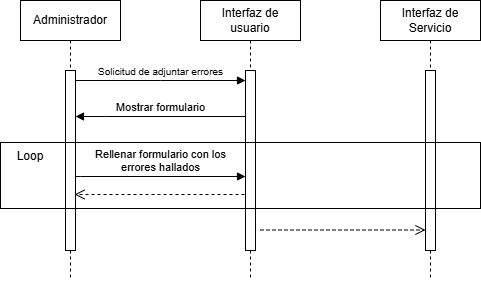

The diagram above was exported from draw.io. Its source (the exported page's mxGraphModel, read from the mxfile embedded in the PNG):
<mxGraphModel dx="1290" dy="620" grid="1" gridSize="10" guides="1" tooltips="1" connect="1" arrows="1" fold="1" page="1" pageScale="1" pageWidth="850" pageHeight="1100" math="0" shadow="0">
  <root>
    <mxCell id="0" />
    <mxCell id="1" parent="0" />
    <mxCell id="aM9ryv3xv72pqoxQDRHE-1" value="Administrador" style="shape=umlLifeline;perimeter=lifelinePerimeter;whiteSpace=wrap;html=1;container=0;dropTarget=0;collapsible=0;recursiveResize=0;outlineConnect=0;portConstraint=eastwest;newEdgeStyle={&quot;edgeStyle&quot;:&quot;elbowEdgeStyle&quot;,&quot;elbow&quot;:&quot;vertical&quot;,&quot;curved&quot;:0,&quot;rounded&quot;:0};" parent="1" vertex="1">
      <mxGeometry x="40" y="40" width="100" height="280" as="geometry" />
    </mxCell>
    <mxCell id="aM9ryv3xv72pqoxQDRHE-2" value="" style="html=1;points=[];perimeter=orthogonalPerimeter;outlineConnect=0;targetShapes=umlLifeline;portConstraint=eastwest;newEdgeStyle={&quot;edgeStyle&quot;:&quot;elbowEdgeStyle&quot;,&quot;elbow&quot;:&quot;vertical&quot;,&quot;curved&quot;:0,&quot;rounded&quot;:0};" parent="aM9ryv3xv72pqoxQDRHE-1" vertex="1">
      <mxGeometry x="45" y="70" width="10" height="180" as="geometry" />
    </mxCell>
    <mxCell id="aM9ryv3xv72pqoxQDRHE-5" value="Interfaz de usuario" style="shape=umlLifeline;perimeter=lifelinePerimeter;whiteSpace=wrap;html=1;container=0;dropTarget=0;collapsible=0;recursiveResize=0;outlineConnect=0;portConstraint=eastwest;newEdgeStyle={&quot;edgeStyle&quot;:&quot;elbowEdgeStyle&quot;,&quot;elbow&quot;:&quot;vertical&quot;,&quot;curved&quot;:0,&quot;rounded&quot;:0};" parent="1" vertex="1">
      <mxGeometry x="220" y="40" width="100" height="280" as="geometry" />
    </mxCell>
    <mxCell id="aM9ryv3xv72pqoxQDRHE-6" value="" style="html=1;points=[];perimeter=orthogonalPerimeter;outlineConnect=0;targetShapes=umlLifeline;portConstraint=eastwest;newEdgeStyle={&quot;edgeStyle&quot;:&quot;elbowEdgeStyle&quot;,&quot;elbow&quot;:&quot;vertical&quot;,&quot;curved&quot;:0,&quot;rounded&quot;:0};" parent="aM9ryv3xv72pqoxQDRHE-5" vertex="1">
      <mxGeometry x="45" y="70" width="10" height="180" as="geometry" />
    </mxCell>
    <mxCell id="aM9ryv3xv72pqoxQDRHE-7" value="&lt;font style=&quot;font-size: 10px;&quot;&gt;Solicitud de adjuntar errores&lt;/font&gt;" style="html=1;verticalAlign=bottom;endArrow=block;edgeStyle=elbowEdgeStyle;elbow=vertical;curved=0;rounded=0;" parent="1" source="aM9ryv3xv72pqoxQDRHE-2" target="aM9ryv3xv72pqoxQDRHE-6" edge="1">
      <mxGeometry relative="1" as="geometry">
        <mxPoint x="195" y="130" as="sourcePoint" />
        <Array as="points">
          <mxPoint x="180" y="120" />
        </Array>
        <mxPoint as="offset" />
      </mxGeometry>
    </mxCell>
    <mxCell id="SshzttNIEOMJdES95IZK-1" value="Interfaz de Servicio" style="shape=umlLifeline;perimeter=lifelinePerimeter;whiteSpace=wrap;html=1;container=0;dropTarget=0;collapsible=0;recursiveResize=0;outlineConnect=0;portConstraint=eastwest;newEdgeStyle={&quot;edgeStyle&quot;:&quot;elbowEdgeStyle&quot;,&quot;elbow&quot;:&quot;vertical&quot;,&quot;curved&quot;:0,&quot;rounded&quot;:0};" parent="1" vertex="1">
      <mxGeometry x="400" y="40" width="100" height="280" as="geometry" />
    </mxCell>
    <mxCell id="SshzttNIEOMJdES95IZK-2" value="" style="html=1;points=[];perimeter=orthogonalPerimeter;outlineConnect=0;targetShapes=umlLifeline;portConstraint=eastwest;newEdgeStyle={&quot;edgeStyle&quot;:&quot;elbowEdgeStyle&quot;,&quot;elbow&quot;:&quot;vertical&quot;,&quot;curved&quot;:0,&quot;rounded&quot;:0};" parent="SshzttNIEOMJdES95IZK-1" vertex="1">
      <mxGeometry x="45" y="70" width="10" height="180" as="geometry" />
    </mxCell>
    <mxCell id="xVTzT9Q63xdpU3_MiHGY-1" value="Loop" style="text;html=1;align=center;verticalAlign=middle;whiteSpace=wrap;rounded=0;" parent="1" vertex="1">
      <mxGeometry x="20" y="181" width="60" height="30" as="geometry" />
    </mxCell>
    <mxCell id="fIVCEELlUuo2mteiCxGG-12" value="" style="html=1;verticalAlign=bottom;endArrow=open;dashed=1;endSize=8;edgeStyle=elbowEdgeStyle;elbow=horizontal;curved=0;rounded=0;" parent="1" edge="1">
      <mxGeometry relative="1" as="geometry">
        <mxPoint x="445" y="269.5" as="targetPoint" />
        <Array as="points">
          <mxPoint x="290" y="301.5" />
        </Array>
        <mxPoint x="280" y="269.5" as="sourcePoint" />
      </mxGeometry>
    </mxCell>
    <mxCell id="fIVCEELlUuo2mteiCxGG-13" value="Mostrar formulario" style="html=1;verticalAlign=bottom;endArrow=block;edgeStyle=elbowEdgeStyle;elbow=vertical;curved=0;rounded=0;" parent="1" edge="1">
      <mxGeometry x="-0.0012" relative="1" as="geometry">
        <mxPoint x="265" y="156" as="sourcePoint" />
        <Array as="points">
          <mxPoint x="125" y="156" />
        </Array>
        <mxPoint x="95" y="156" as="targetPoint" />
        <mxPoint as="offset" />
      </mxGeometry>
    </mxCell>
    <mxCell id="7pjqqMd8pByUuq6DGb9C-2" value="" style="html=1;verticalAlign=bottom;endArrow=open;dashed=1;endSize=8;edgeStyle=elbowEdgeStyle;elbow=horizontal;curved=0;rounded=0;" edge="1" parent="1">
      <mxGeometry relative="1" as="geometry">
        <mxPoint x="94" y="233.9999999999999" as="targetPoint" />
        <Array as="points" />
        <mxPoint x="264" y="233.9999999999999" as="sourcePoint" />
      </mxGeometry>
    </mxCell>
    <mxCell id="7pjqqMd8pByUuq6DGb9C-3" value="" style="rounded=0;whiteSpace=wrap;html=1;fillColor=none;" vertex="1" parent="1">
      <mxGeometry x="20" y="182" width="480" height="66" as="geometry" />
    </mxCell>
    <mxCell id="7pjqqMd8pByUuq6DGb9C-4" value="Rellenar formulario con los&lt;div&gt;errores hallados&lt;/div&gt;" style="html=1;verticalAlign=bottom;endArrow=block;edgeStyle=elbowEdgeStyle;elbow=vertical;curved=0;rounded=0;" edge="1" parent="1">
      <mxGeometry relative="1" as="geometry">
        <mxPoint x="95" y="216" as="sourcePoint" />
        <Array as="points">
          <mxPoint x="100" y="216" />
        </Array>
        <mxPoint x="265" y="216" as="targetPoint" />
        <mxPoint as="offset" />
      </mxGeometry>
    </mxCell>
  </root>
</mxGraphModel>